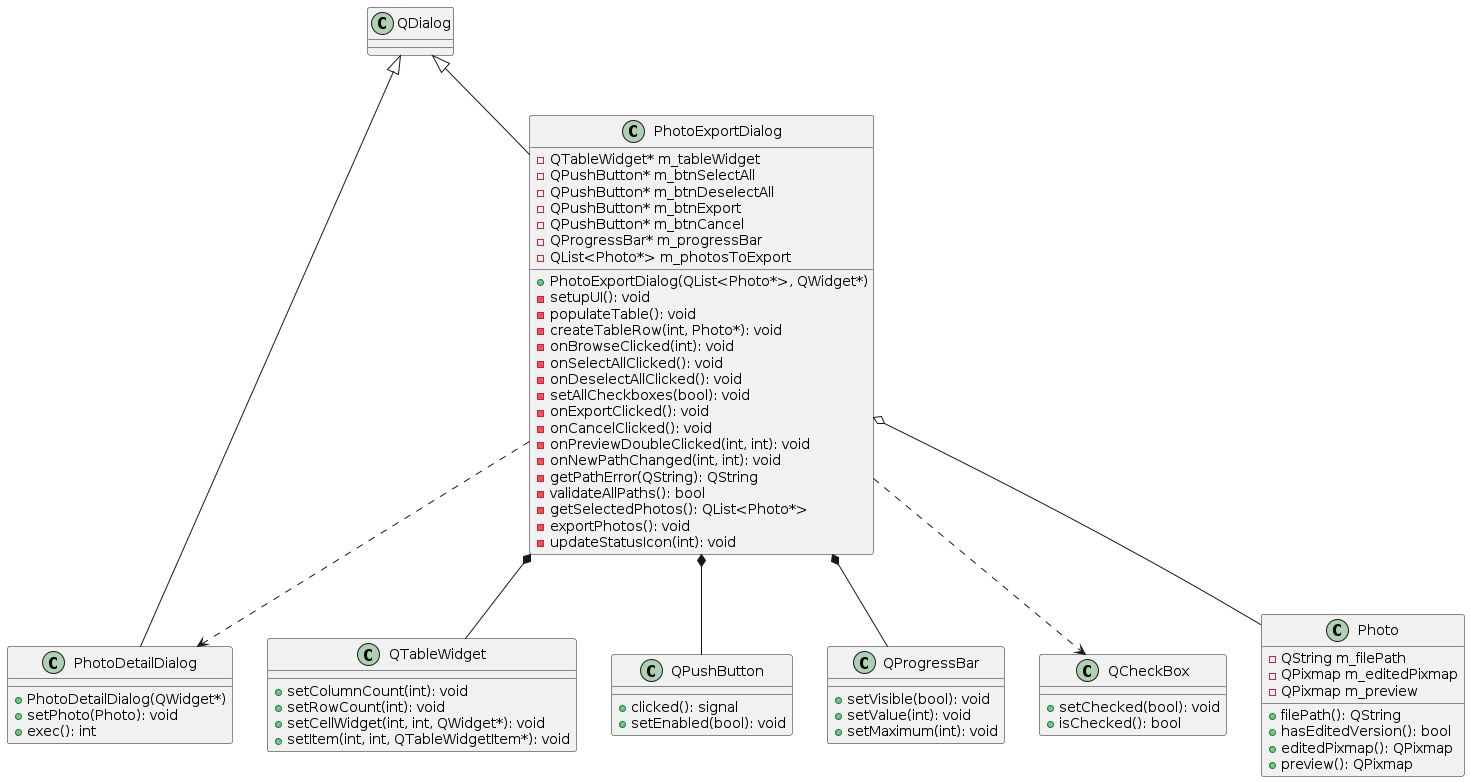

The diagram above was rendered by PlantUML. Its source (embedded in the PNG):
@startuml
class QDialog {
}

class QTableWidget {
    +setColumnCount(int): void
    +setRowCount(int): void
    +setCellWidget(int, int, QWidget*): void
    +setItem(int, int, QTableWidgetItem*): void
}

class QPushButton {
    +clicked(): signal
    +setEnabled(bool): void
}

class QProgressBar {
    +setVisible(bool): void
    +setValue(int): void
    +setMaximum(int): void
}

class QCheckBox {
    +setChecked(bool): void
    +isChecked(): bool
}

class Photo {
    -QString m_filePath
    -QPixmap m_editedPixmap
    -QPixmap m_preview
    +filePath(): QString
    +hasEditedVersion(): bool
    +editedPixmap(): QPixmap
    +preview(): QPixmap
}

class PhotoDetailDialog {
    +PhotoDetailDialog(QWidget*)
    +setPhoto(Photo): void
    +exec(): int
}

class PhotoExportDialog {
    -QTableWidget* m_tableWidget
    -QPushButton* m_btnSelectAll
    -QPushButton* m_btnDeselectAll
    -QPushButton* m_btnExport
    -QPushButton* m_btnCancel
    -QProgressBar* m_progressBar
    -QList<Photo*> m_photosToExport
    +PhotoExportDialog(QList<Photo*>, QWidget*)
    -setupUI(): void
    -populateTable(): void
    -createTableRow(int, Photo*): void
    -onBrowseClicked(int): void
    -onSelectAllClicked(): void
    -onDeselectAllClicked(): void
    -setAllCheckboxes(bool): void
    -onExportClicked(): void
    -onCancelClicked(): void
    -onPreviewDoubleClicked(int, int): void
    -onNewPathChanged(int, int): void
    -getPathError(QString): QString
    -validateAllPaths(): bool
    -getSelectedPhotos(): QList<Photo*>
    -exportPhotos(): void
    -updateStatusIcon(int): void
}

QDialog <|-- PhotoExportDialog
QDialog <|-- PhotoDetailDialog

PhotoExportDialog *-- QTableWidget
PhotoExportDialog *-- QPushButton
PhotoExportDialog *-- QProgressBar
PhotoExportDialog o-- Photo

PhotoExportDialog ..> PhotoDetailDialog
PhotoExportDialog ..> QCheckBox
@enduml